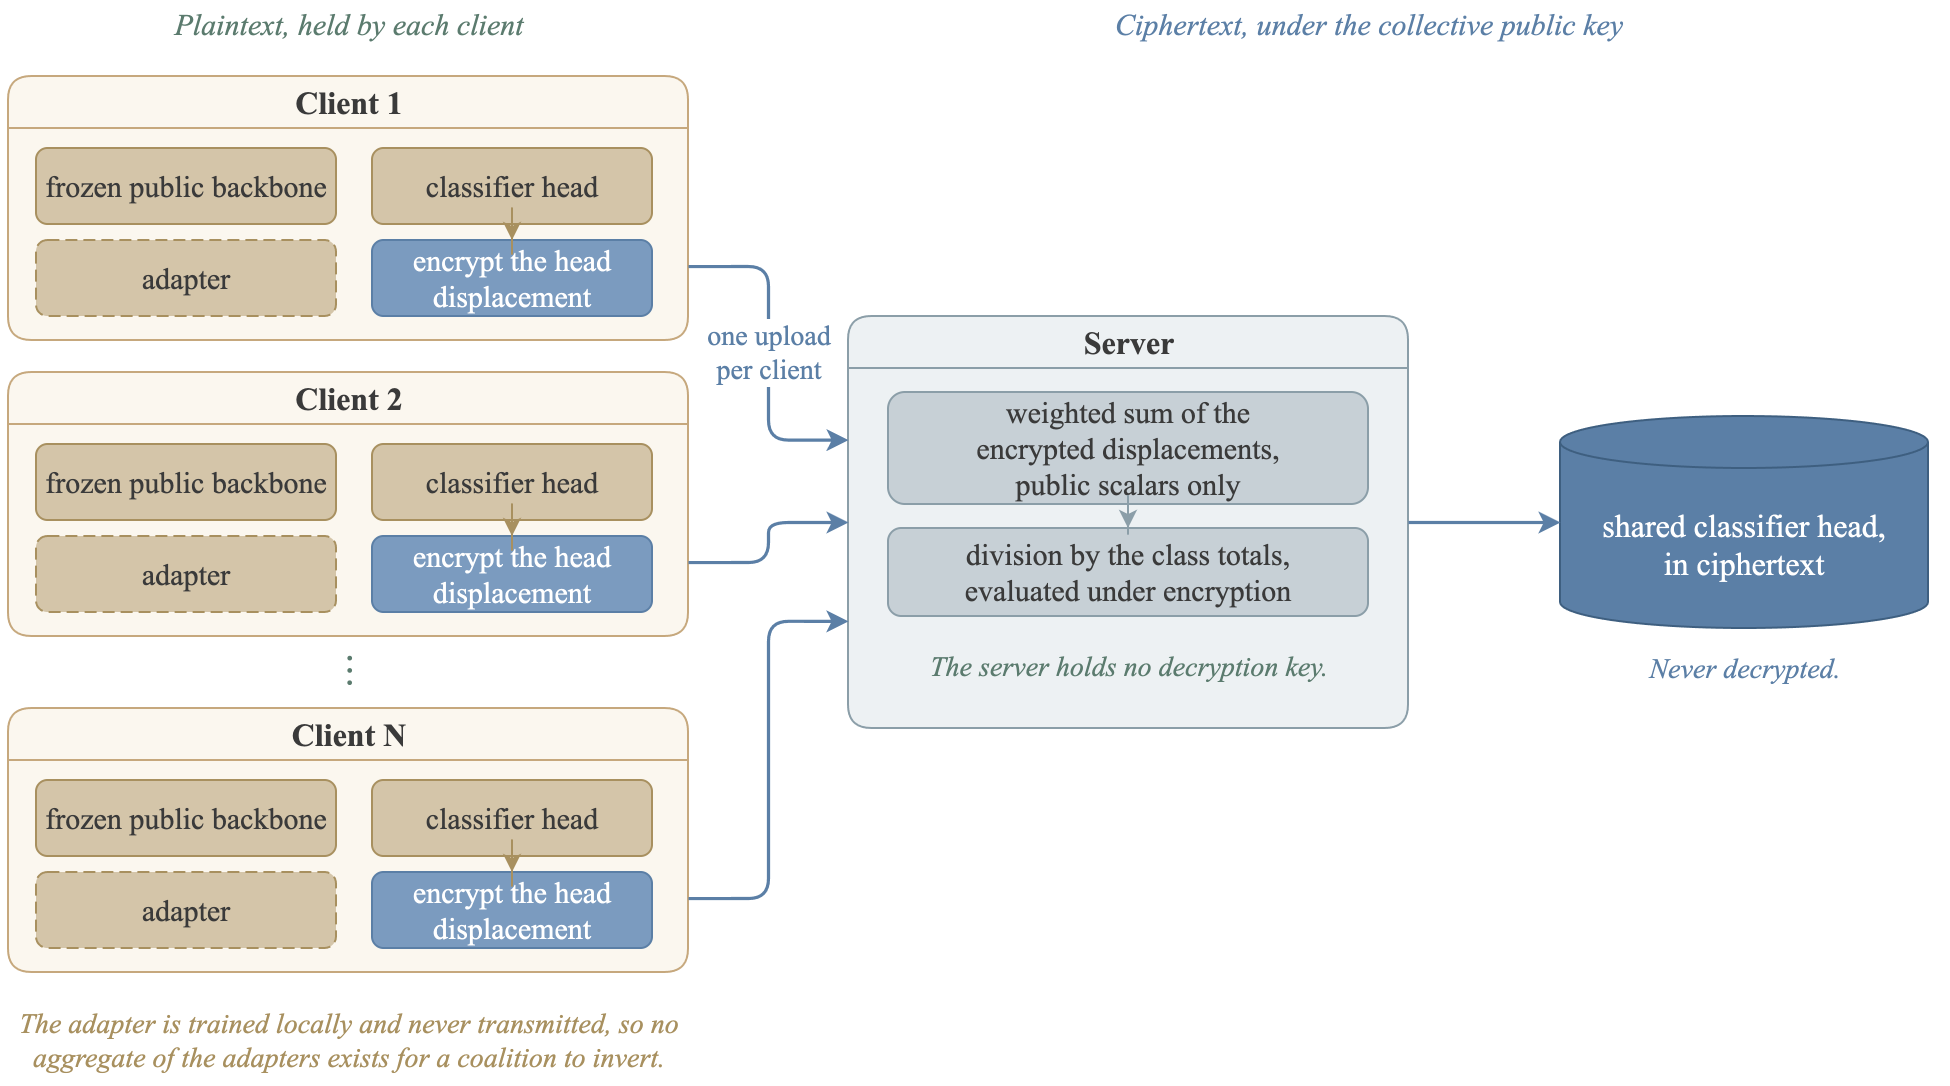

The diagram above was exported from draw.io. Its source (the exported page's mxGraphModel, read from the mxfile embedded in the PNG):
<mxGraphModel dx="1032" dy="640" grid="0" gridSize="10" guides="1" tooltips="1" connect="1" arrows="1" fold="1" page="1" pageScale="1" pageWidth="1032" pageHeight="620" math="0" shadow="0">
  <root>
    <mxCell id="0" />
    <mxCell id="1" parent="0" />
    <mxCell id="hdrA" value="Plaintext, held by each client" style="text;html=1;align=center;verticalAlign=middle;fontFamily=Times New Roman;fontSize=15;fontStyle=2;fontColor=#5B7B6E;" vertex="1" parent="1">
      <mxGeometry x="30" y="14" width="340" height="24" as="geometry" />
    </mxCell>
    <mxCell id="hdrB" value="Ciphertext, under the collective public key" style="text;html=1;align=center;verticalAlign=middle;fontFamily=Times New Roman;fontSize=15;fontStyle=2;fontColor=#5B7FA6;" vertex="1" parent="1">
      <mxGeometry x="430" y="14" width="560" height="24" as="geometry" />
    </mxCell>
    <mxCell id="c1" value="Client 1" style="swimlane;startSize=26;html=1;rounded=1;fillColor=#FBF7EF;strokeColor=#C6A87D;fontFamily=Times New Roman;fontSize=16;fontColor=#3A3A3A;swimlaneFillColor=#FBF7EF;" vertex="1" parent="1">
      <mxGeometry x="30" y="52" width="340" height="132" as="geometry" />
    </mxCell>
    <mxCell id="c1b" value="frozen public backbone" style="rounded=1;whiteSpace=wrap;html=1;fillColor=#D4C5A9;strokeColor=#A8905F;fontFamily=Times New Roman;fontSize=15;fontColor=#3A3A3A;" vertex="1" parent="c1">
      <mxGeometry x="14" y="36" width="150" height="38" as="geometry" />
    </mxCell>
    <mxCell id="c1a" value="adapter" style="rounded=1;whiteSpace=wrap;html=1;fillColor=#D4C5A9;strokeColor=#A8905F;fontFamily=Times New Roman;fontSize=15;fontColor=#3A3A3A;dashed=1;dashPattern=6 3;" vertex="1" parent="c1">
      <mxGeometry x="14" y="82" width="150" height="38" as="geometry" />
    </mxCell>
    <mxCell id="c1h" value="classifier head" style="rounded=1;whiteSpace=wrap;html=1;fillColor=#D4C5A9;strokeColor=#A8905F;fontFamily=Times New Roman;fontSize=15;fontColor=#3A3A3A;" vertex="1" parent="c1">
      <mxGeometry x="182" y="36" width="140" height="38" as="geometry" />
    </mxCell>
    <mxCell id="c1e" value="encrypt the head&#10;displacement" style="rounded=1;whiteSpace=wrap;html=1;fillColor=#7B9BBF;strokeColor=#5B7FA6;fontFamily=Times New Roman;fontSize=15;fontColor=#FFFFFF;" vertex="1" parent="c1">
      <mxGeometry x="182" y="82" width="140" height="38" as="geometry" />
    </mxCell>
    <mxCell id="c1i" value="" style="edgeStyle=orthogonalEdgeStyle;rounded=1;orthogonalLoop=1;jettySize=auto;html=1;strokeColor=#A8905F;" edge="1" parent="c1" source="c1h" target="c1e">
      <mxGeometry relative="1" as="geometry" />
    </mxCell>
    <mxCell id="c2" value="Client 2" style="swimlane;startSize=26;html=1;rounded=1;fillColor=#FBF7EF;strokeColor=#C6A87D;fontFamily=Times New Roman;fontSize=16;fontColor=#3A3A3A;swimlaneFillColor=#FBF7EF;" vertex="1" parent="1">
      <mxGeometry x="30" y="200" width="340" height="132" as="geometry" />
    </mxCell>
    <mxCell id="c2b" value="frozen public backbone" style="rounded=1;whiteSpace=wrap;html=1;fillColor=#D4C5A9;strokeColor=#A8905F;fontFamily=Times New Roman;fontSize=15;fontColor=#3A3A3A;" vertex="1" parent="c2">
      <mxGeometry x="14" y="36" width="150" height="38" as="geometry" />
    </mxCell>
    <mxCell id="c2a" value="adapter" style="rounded=1;whiteSpace=wrap;html=1;fillColor=#D4C5A9;strokeColor=#A8905F;fontFamily=Times New Roman;fontSize=15;fontColor=#3A3A3A;dashed=1;dashPattern=6 3;" vertex="1" parent="c2">
      <mxGeometry x="14" y="82" width="150" height="38" as="geometry" />
    </mxCell>
    <mxCell id="c2h" value="classifier head" style="rounded=1;whiteSpace=wrap;html=1;fillColor=#D4C5A9;strokeColor=#A8905F;fontFamily=Times New Roman;fontSize=15;fontColor=#3A3A3A;" vertex="1" parent="c2">
      <mxGeometry x="182" y="36" width="140" height="38" as="geometry" />
    </mxCell>
    <mxCell id="c2e" value="encrypt the head&#10;displacement" style="rounded=1;whiteSpace=wrap;html=1;fillColor=#7B9BBF;strokeColor=#5B7FA6;fontFamily=Times New Roman;fontSize=15;fontColor=#FFFFFF;" vertex="1" parent="c2">
      <mxGeometry x="182" y="82" width="140" height="38" as="geometry" />
    </mxCell>
    <mxCell id="c2i" value="" style="edgeStyle=orthogonalEdgeStyle;rounded=1;orthogonalLoop=1;jettySize=auto;html=1;strokeColor=#A8905F;" edge="1" parent="c2" source="c2h" target="c2e">
      <mxGeometry relative="1" as="geometry" />
    </mxCell>
    <mxCell id="dots" value="⋮" style="text;html=1;align=center;verticalAlign=middle;fontFamily=Times New Roman;fontSize=22;fontColor=#5B7B6E;" vertex="1" parent="1">
      <mxGeometry x="180" y="336" width="40" height="26" as="geometry" />
    </mxCell>
    <mxCell id="cN" value="Client N" style="swimlane;startSize=26;html=1;rounded=1;fillColor=#FBF7EF;strokeColor=#C6A87D;fontFamily=Times New Roman;fontSize=16;fontColor=#3A3A3A;swimlaneFillColor=#FBF7EF;" vertex="1" parent="1">
      <mxGeometry x="30" y="368" width="340" height="132" as="geometry" />
    </mxCell>
    <mxCell id="cNb" value="frozen public backbone" style="rounded=1;whiteSpace=wrap;html=1;fillColor=#D4C5A9;strokeColor=#A8905F;fontFamily=Times New Roman;fontSize=15;fontColor=#3A3A3A;" vertex="1" parent="cN">
      <mxGeometry x="14" y="36" width="150" height="38" as="geometry" />
    </mxCell>
    <mxCell id="cNa" value="adapter" style="rounded=1;whiteSpace=wrap;html=1;fillColor=#D4C5A9;strokeColor=#A8905F;fontFamily=Times New Roman;fontSize=15;fontColor=#3A3A3A;dashed=1;dashPattern=6 3;" vertex="1" parent="cN">
      <mxGeometry x="14" y="82" width="150" height="38" as="geometry" />
    </mxCell>
    <mxCell id="cNh" value="classifier head" style="rounded=1;whiteSpace=wrap;html=1;fillColor=#D4C5A9;strokeColor=#A8905F;fontFamily=Times New Roman;fontSize=15;fontColor=#3A3A3A;" vertex="1" parent="cN">
      <mxGeometry x="182" y="36" width="140" height="38" as="geometry" />
    </mxCell>
    <mxCell id="cNe" value="encrypt the head&#10;displacement" style="rounded=1;whiteSpace=wrap;html=1;fillColor=#7B9BBF;strokeColor=#5B7FA6;fontFamily=Times New Roman;fontSize=15;fontColor=#FFFFFF;" vertex="1" parent="cN">
      <mxGeometry x="182" y="82" width="140" height="38" as="geometry" />
    </mxCell>
    <mxCell id="cNi" value="" style="edgeStyle=orthogonalEdgeStyle;rounded=1;orthogonalLoop=1;jettySize=auto;html=1;strokeColor=#A8905F;" edge="1" parent="cN" source="cNh" target="cNe">
      <mxGeometry relative="1" as="geometry" />
    </mxCell>
    <mxCell id="never" value="The adapter is trained locally and never transmitted, so no&#10;aggregate of the adapters exists for a coalition to invert." style="text;html=1;align=center;verticalAlign=middle;fontFamily=Times New Roman;fontSize=14;fontStyle=2;fontColor=#A8905F;" vertex="1" parent="1">
      <mxGeometry x="26" y="512" width="348" height="44" as="geometry" />
    </mxCell>
    <mxCell id="srv" value="Server" style="swimlane;startSize=26;html=1;rounded=1;fillColor=#EDF1F3;strokeColor=#8B9EA8;fontFamily=Times New Roman;fontSize=16;fontColor=#3A3A3A;swimlaneFillColor=#EDF1F3;" vertex="1" parent="1">
      <mxGeometry x="450" y="172" width="280" height="206" as="geometry" />
    </mxCell>
    <mxCell id="srv1" value="weighted sum of the&#10;encrypted displacements,&#10;public scalars only" style="rounded=1;whiteSpace=wrap;html=1;fillColor=#C7D0D6;strokeColor=#8B9EA8;fontFamily=Times New Roman;fontSize=15;fontColor=#3A3A3A;" vertex="1" parent="srv">
      <mxGeometry x="20" y="38" width="240" height="56" as="geometry" />
    </mxCell>
    <mxCell id="srv2" value="division by the class totals,&#10;evaluated under encryption" style="rounded=1;whiteSpace=wrap;html=1;fillColor=#C7D0D6;strokeColor=#8B9EA8;fontFamily=Times New Roman;fontSize=15;fontColor=#3A3A3A;" vertex="1" parent="srv">
      <mxGeometry x="20" y="106" width="240" height="44" as="geometry" />
    </mxCell>
    <mxCell id="srv3" value="The server holds no decryption key." style="text;html=1;align=center;verticalAlign=middle;fontFamily=Times New Roman;fontSize=14;fontStyle=2;fontColor=#5B7B6E;" vertex="1" parent="srv">
      <mxGeometry x="10" y="158" width="260" height="34" as="geometry" />
    </mxCell>
    <mxCell id="srvi" value="" style="edgeStyle=orthogonalEdgeStyle;rounded=1;orthogonalLoop=1;jettySize=auto;html=1;strokeColor=#8B9EA8;" edge="1" parent="srv" source="srv1" target="srv2">
      <mxGeometry relative="1" as="geometry" />
    </mxCell>
    <mxCell id="out" value="shared classifier head,&#10;in ciphertext" style="shape=cylinder3;boundedLbl=1;backgroundOutline=1;size=13;whiteSpace=wrap;html=1;fillColor=#5B7FA6;strokeColor=#3E5F80;fontFamily=Times New Roman;fontSize=16;fontColor=#FFFFFF;" vertex="1" parent="1">
      <mxGeometry x="806" y="222" width="184" height="106" as="geometry" />
    </mxCell>
    <mxCell id="outn" value="Never decrypted." style="text;html=1;align=center;verticalAlign=middle;fontFamily=Times New Roman;fontSize=14;fontStyle=2;fontColor=#5B7FA6;" vertex="1" parent="1">
      <mxGeometry x="796" y="336" width="204" height="24" as="geometry" />
    </mxCell>
    <mxCell id="e1" value="one upload&#10;per client" style="edgeStyle=orthogonalEdgeStyle;rounded=1;orthogonalLoop=1;jettySize=auto;html=1;strokeColor=#5B7FA6;strokeWidth=1.6;fontFamily=Times New Roman;fontSize=14;fontColor=#5B7FA6;labelBackgroundColor=#FFFFFF;exitX=1;exitY=0.72;exitDx=0;exitDy=0;entryX=0;entryY=0.3;entryDx=0;entryDy=0;" edge="1" parent="1" source="c1" target="srv">
      <mxGeometry relative="1" as="geometry" />
    </mxCell>
    <mxCell id="e2" value="" style="edgeStyle=orthogonalEdgeStyle;rounded=1;orthogonalLoop=1;jettySize=auto;html=1;strokeColor=#5B7FA6;strokeWidth=1.6;exitX=1;exitY=0.72;exitDx=0;exitDy=0;entryX=0;entryY=0.5;entryDx=0;entryDy=0;" edge="1" parent="1" source="c2" target="srv">
      <mxGeometry relative="1" as="geometry" />
    </mxCell>
    <mxCell id="e3" value="" style="edgeStyle=orthogonalEdgeStyle;rounded=1;orthogonalLoop=1;jettySize=auto;html=1;strokeColor=#5B7FA6;strokeWidth=1.6;exitX=1;exitY=0.72;exitDx=0;exitDy=0;entryX=0;entryY=0.74;entryDx=0;entryDy=0;" edge="1" parent="1" source="cN" target="srv">
      <mxGeometry relative="1" as="geometry" />
    </mxCell>
    <mxCell id="e4" value="" style="edgeStyle=orthogonalEdgeStyle;rounded=1;orthogonalLoop=1;jettySize=auto;html=1;strokeColor=#5B7FA6;strokeWidth=1.6;exitX=1;exitY=0.5;exitDx=0;exitDy=0;entryX=0;entryY=0.5;entryDx=0;entryDy=0;" edge="1" parent="1" source="srv" target="out">
      <mxGeometry relative="1" as="geometry" />
    </mxCell>
  </root>
</mxGraphModel>